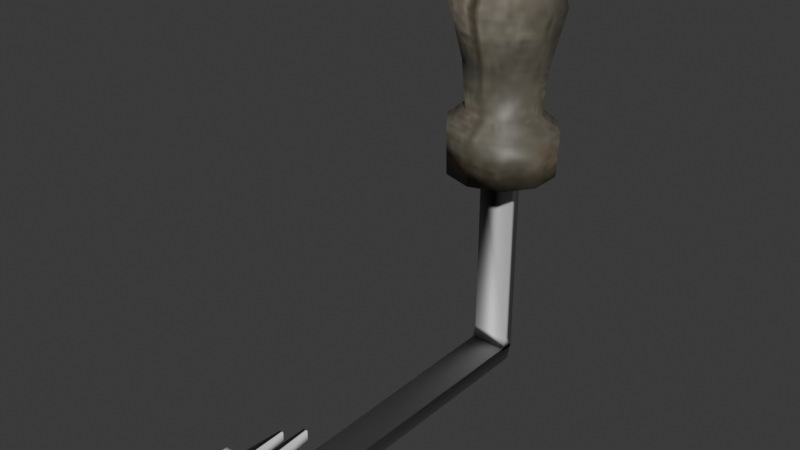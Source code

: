 # Source: key.blend  (saved by Blender 4.5.92; exported with 4.5.12 LTS)
import bpy
from mathutils import Matrix  # noqa: F401  (used for matrix-valued properties, if any)

bpy.ops.wm.read_factory_settings(use_empty=True)
scene = bpy.context.scene
scene.name = 'Scene'

# ---- images (referenced by path relative to the original .blend; pixels are not part of the script)
import os
ASSET_DIR = os.environ.get("B2B_ASSET_DIR", "")  # directory of the original .blend (textures are referenced by path, not embedded)
HERE = os.path.dirname(os.path.abspath(__file__))  # packed textures are extracted next to this script under _unpacked/

def load_image(name, relpath, width, height, colorspace="sRGB"):
    """Load a texture the original file referenced (path relative to the .blend, or extracted next to this script)."""
    p = next((c for c in (os.path.join(HERE, relpath), os.path.join(ASSET_DIR, relpath)) if relpath and os.path.exists(c)), "")
    if p:
        img = bpy.data.images.load(p, check_existing=True)
        img.name = name
    else:  # same state as the original file: an image datablock whose file is absent (Cycles renders it pink)
        img = bpy.data.images.new(name, width, height)
        img.source = "FILE"
        img.filepath = "//" + (relpath or name)
    img.colorspace_settings.name = colorspace
    return img
img_wood_jpg = load_image('wood.jpg', '_unpacked/wood.3b2a7118.jpg', 64, 128, 'sRGB')

# ---- materials (node trees are filled in below, after node groups)
mat_wood = bpy.data.materials.new('wood')

# ---- material node trees
mat_wood.use_nodes = True; mat_wood.node_tree.nodes.clear()
_N = mat_wood.node_tree.nodes; _L = mat_wood.node_tree.links
n0 = _N.new('ShaderNodeBsdfPrincipled'); n0.name = 'Principled BSDF'; n0.location = (-200, 100)
n1 = _N.new('ShaderNodeOutputMaterial'); n1.name = 'Material Output'; n1.location = (200, 100)
n2 = _N.new('ShaderNodeTexImage'); n2.name = 'Image Texture'; n2.location = (-490, 80)
n2.image = img_wood_jpg
_L.new(n0.outputs[0], n1.inputs[0])
_L.new(n2.outputs[0], n0.inputs[0])
n1.is_active_output = True

# ---- world
world_world = bpy.data.worlds.new('World'); scene.world = world_world
world_world.use_nodes = True; world_world.node_tree.nodes.clear()
_N = world_world.node_tree.nodes; _L = world_world.node_tree.links
n0 = _N.new('ShaderNodeOutputWorld'); n0.name = 'World Output'; n0.location = (200, 100)
n1 = _N.new('ShaderNodeBackground'); n1.name = 'Background'; n1.location = (-200, 100)
n1.inputs[0].default_value = (0.05088, 0.05088, 0.05088, 1.0)
_L.new(n1.outputs[0], n0.inputs[0])
n0.is_active_output = True
world_world.color = (0.05088, 0.05088, 0.05088)
world_world.sun_shadow_jitter_overblur = 0.0

# ---- meshes
me_handle = bpy.data.meshes.new('handle')
me_handle.from_pydata([(-0.000415, 0.1801, -0.4193), (-0.000415, 0.1427, 0.3524), (0.1191, 0.1412, -0.4193), (0.09713, 0.111, 0.3524), (0.193, 0.03956, -0.4193), (0.1574, 0.028, 0.3524), (0.193, -0.08613, -0.4193), (0.1574, -0.07457, 0.3524), (0.1191, -0.1878, -0.4193), (0.09713, -0.1576, 0.3524), (-0.000415, -0.2267, -0.4193), (-0.000415, -0.1892, 0.3524), (-0.12, -0.1878, -0.4193), (-0.09796, -0.1576, 0.3524), (-0.1938, -0.08613, -0.4193), (-0.1583, -0.07457, 0.3524), (-0.1938, 0.03956, -0.4193), (-0.1583, 0.028, 0.3524), (-0.12, 0.1412, -0.4193), (-0.09796, 0.111, 0.3524), (-0.000415, 0.1334, -0.01141), (0.09167, 0.1035, -0.02155), (0.1486, 0.02512, -0.02617), (0.1486, -0.0717, -0.02352), (0.09167, -0.15, -0.0146), (-0.000415, -0.1799, -0.002831), (-0.0925, -0.15, 0.007303), (-0.1494, -0.0717, 0.01193), (-0.1494, 0.02512, 0.009274), (-0.0925, 0.1035, 0.0003586), (0.08227, 0.09051, -0.1957), (0.1334, 0.02018, -0.1972), (0.1334, -0.06676, -0.1949), (0.08227, -0.1371, -0.1898), (-0.000415, -0.164, -0.1837), (-0.0831, -0.1371, -0.1791), (-0.1342, -0.06676, -0.1776), (-0.1342, 0.02018, -0.1799), (-0.0831, 0.09051, -0.185), (-0.000415, 0.1174, -0.1911), (-0.000278, 0.1887, 0.2149), (0.1235, 0.1471, 0.2027), (0.1991, 0.04146, 0.1949), (0.1988, -0.088, 0.1943), (0.1231, -0.1932, 0.2012), (-0.000278, -0.2346, 0.2131), (-0.1254, -0.1955, 0.2255), (-0.2038, -0.08945, 0.2336), (-0.2041, 0.04291, 0.2342), (-0.1257, 0.1494, 0.227), (0.1229, 0.1465, -0.2563), (0.1992, 0.04155, -0.2578), (0.1987, -0.0881, -0.2539), (0.122, -0.1921, -0.2462), (-0.0005369, -0.231, -0.2377), (-0.1222, -0.1908, -0.2316), (-0.1973, -0.08729, -0.2302), (-0.1977, 0.04072, -0.2339), (-0.1229, 0.1451, -0.2415), (-0.0005369, 0.1858, -0.25)], [], [(40, 1, 3, 41), (41, 3, 5, 42), (42, 5, 7, 43), (43, 7, 9, 44), (44, 9, 11, 45), (45, 11, 13, 46), (46, 13, 15, 47), (47, 15, 17, 48), (3, 1, 19, 17, 15, 13, 11, 9, 7, 5), (48, 17, 19, 49), (49, 19, 1, 40), (0, 2, 4, 6, 8, 10, 12, 14, 16, 18), (37, 28, 29, 38), (36, 27, 28, 37), (35, 26, 27, 36), (34, 25, 26, 35), (33, 24, 25, 34), (32, 23, 24, 33), (31, 22, 23, 32), (30, 21, 22, 31), (39, 20, 21, 30), (38, 29, 20, 39), (58, 38, 39, 59), (57, 37, 38, 58), (56, 36, 37, 57), (55, 35, 36, 56), (54, 34, 35, 55), (53, 33, 34, 54), (52, 32, 33, 53), (51, 31, 32, 52), (50, 30, 31, 51), (59, 39, 30, 50), (28, 48, 49, 29), (27, 47, 48, 28), (26, 46, 47, 27), (25, 45, 46, 26), (24, 44, 45, 25), (23, 43, 44, 24), (22, 42, 43, 23), (21, 41, 42, 22), (20, 40, 41, 21), (29, 49, 40, 20), (18, 58, 59, 0), (16, 57, 58, 18), (14, 56, 57, 16), (12, 55, 56, 14), (10, 54, 55, 12), (8, 53, 54, 10), (6, 52, 53, 8), (4, 51, 52, 6), (2, 50, 51, 4), (0, 59, 50, 2)])
me_handle.polygons.foreach_set('use_smooth', [True] * 52)
_uv = me_handle.uv_layers.new(name='UVMap')
_uv.uv.foreach_set('vector', [1.0, 0.9397, 1.0, 1.0, 0.9, 1.0, 0.9, 0.9324, 0.9, 0.9324, 0.9, 1.0, 0.8, 1.0, 0.8, 0.9277, 0.8, 0.9277, 0.8, 1.0, 0.7, 1.0, 0.7, 0.9274, 0.7, 0.9274, 0.7, 1.0, 0.6, 1.0, 0.6, 0.9316, 0.6, 0.9316, 0.6, 1.0, 0.5, 1.0, 0.5, 0.9386, 0.5, 0.9386, 0.5, 1.0, 0.4, 1.0, 0.4, 0.946, 0.4, 0.946, 0.4, 1.0, 0.3, 1.0, 0.3, 0.9509, 0.3, 0.9509, 0.3, 1.0, 0.2, 1.0, 0.2, 0.9512, 0.3911, 0.4442, 0.25, 0.49, 0.1089, 0.4442, 0.02175, 0.3242, 0.02175, 0.1758, 0.1089, 0.05584, 0.25, 0.01, 0.3911, 0.05584, 0.4783, 0.1758, 0.4783, 0.3242, 0.2, 0.9512, 0.2, 1.0, 0.1, 1.0, 0.1, 0.947, 0.1, 0.947, 0.1, 1.0, -7.451e-08, 1.0, -7.451e-08, 0.9397, 0.75, 0.49, 0.8911, 0.4442, 0.9783, 0.3242, 0.9783, 0.1758, 0.8911, 0.05584, 0.75, 0.01, 0.6089, 0.05584, 0.5217, 0.1758, 0.5217, 0.3242, 0.6089, 0.4442, 0.2, 0.6986, 0.2, 0.8236, 0.1, 0.8183, 0.1, 0.6955, 0.3, 0.7, 0.3, 0.8252, 0.2, 0.8236, 0.2, 0.6986, 0.4, 0.6991, 0.4, 0.8224, 0.3, 0.8252, 0.3, 0.7, 0.5, 0.6963, 0.5, 0.8164, 0.4, 0.8224, 0.4, 0.6991, 0.6, 0.6927, 0.6, 0.8093, 0.5, 0.8164, 0.5, 0.6963, 0.7, 0.6896, 0.7, 0.804, 0.6, 0.8093, 0.6, 0.6927, 0.8, 0.6883, 0.8, 0.8024, 0.7, 0.804, 0.7, 0.6896, 0.9, 0.6891, 0.9, 0.8052, 0.8, 0.8024, 0.8, 0.6883, 1.0, 0.6919, 1.0, 0.8112, 0.9, 0.8052, 0.9, 0.6891, 0.1, 0.6955, 0.1, 0.8183, -7.451e-08, 0.8112, -7.451e-08, 0.6919, 0.1, 0.6325, 0.1, 0.6955, -7.451e-08, 0.6919, -7.451e-08, 0.6268, 0.2, 0.6377, 0.2, 0.6986, 0.1, 0.6955, 0.1, 0.6325, 0.3, 0.6402, 0.3, 0.7, 0.2, 0.6986, 0.2, 0.6377, 0.4, 0.6393, 0.4, 0.6991, 0.3, 0.7, 0.3, 0.6402, 0.5, 0.6352, 0.5, 0.6963, 0.4, 0.6991, 0.4, 0.6393, 0.6, 0.6295, 0.6, 0.6927, 0.5, 0.6963, 0.5, 0.6352, 0.7, 0.6242, 0.7, 0.6896, 0.6, 0.6927, 0.6, 0.6295, 0.8, 0.6216, 0.8, 0.6883, 0.7, 0.6896, 0.7, 0.6242, 0.9, 0.6225, 0.9, 0.6891, 0.8, 0.6883, 0.8, 0.6216, 1.0, 0.6268, 1.0, 0.6919, 0.9, 0.6891, 0.9, 0.6225, 0.2, 0.8236, 0.2, 0.9512, 0.1, 0.947, 0.1, 0.8183, 0.3, 0.8252, 0.3, 0.9509, 0.2, 0.9512, 0.2, 0.8236, 0.4, 0.8224, 0.4, 0.946, 0.3, 0.9509, 0.3, 0.8252, 0.5, 0.8164, 0.5, 0.9386, 0.4, 0.946, 0.4, 0.8224, 0.6, 0.8093, 0.6, 0.9316, 0.5, 0.9386, 0.5, 0.8164, 0.7, 0.804, 0.7, 0.9274, 0.6, 0.9316, 0.6, 0.8093, 0.8, 0.8024, 0.8, 0.9277, 0.7, 0.9274, 0.7, 0.804, 0.9, 0.8052, 0.9, 0.9324, 0.8, 0.9277, 0.8, 0.8024, 1.0, 0.8112, 1.0, 0.9397, 0.9, 0.9324, 0.9, 0.8052, 0.1, 0.8183, 0.1, 0.947, -7.451e-08, 0.9397, -7.451e-08, 0.8112, 0.1, 0.5, 0.1, 0.6325, -7.451e-08, 0.6268, -7.451e-08, 0.5, 0.2, 0.5, 0.2, 0.6377, 0.1, 0.6325, 0.1, 0.5, 0.3, 0.5, 0.3, 0.6402, 0.2, 0.6377, 0.2, 0.5, 0.4, 0.5, 0.4, 0.6393, 0.3, 0.6402, 0.3, 0.5, 0.5, 0.5, 0.5, 0.6352, 0.4, 0.6393, 0.4, 0.5, 0.6, 0.5, 0.6, 0.6295, 0.5, 0.6352, 0.5, 0.5, 0.7, 0.5, 0.7, 0.6242, 0.6, 0.6295, 0.6, 0.5, 0.8, 0.5, 0.8, 0.6216, 0.7, 0.6242, 0.7, 0.5, 0.9, 0.5, 0.9, 0.6225, 0.8, 0.6216, 0.8, 0.5, 1.0, 0.5, 1.0, 0.6268, 0.9, 0.6225, 0.9, 0.5])
me_handle.materials.append(mat_wood)
me_handle.update()
me_handle.normals_split_custom_set([tuple(v) for v in zip(*[iter([0.001932, 0.9601, 0.2798, 0.404, 0.5193, 0.7531, 0.5479, 0.7292, 0.41, 0.3836, 0.9223, 0.04752, 0.3836, 0.9223, 0.04752, 0.5479, 0.7292, 0.41, 0.8754, 0.2778, 0.3957, 0.8548, 0.5182, 0.02895, 0.8548, 0.5182, 0.02895, 0.8754, 0.2778, 0.3957, 0.8753, -0.2805, 0.394, 0.9965, -0.08303, 0.01316, 0.9965, -0.08303, 0.01316, 0.8753, -0.2805, 0.394, 0.5477, -0.7319, 0.4054, 0.7602, -0.6496, 0.00542, 0.7602, -0.6496, 0.00542, 0.5477, -0.7319, 0.4054, 0.01828, -0.9037, 0.4278, 0.2418, -0.9703, 0.01012, 0.2418, -0.9703, 0.01012, 0.01828, -0.9037, 0.4278, -0.5097, -0.7303, 0.4549, -0.3645, -0.9308, 0.02762, -0.3645, -0.9308, 0.02762, -0.5097, -0.7303, 0.4549, -0.8345, -0.2794, 0.4749, -0.8374, -0.5442, 0.05125, -0.8374, -0.5442, 0.05125, -0.8345, -0.2794, 0.4749, -0.8342, 0.2764, 0.4771, -0.9962, 0.05357, 0.06924, 0.5479, 0.7292, 0.41, 0.404, 0.5193, 0.7531, -0.6002, 0.2017, 0.774, -0.8342, 0.2764, 0.4771, -0.8345, -0.2794, 0.4749, -0.5097, -0.7303, 0.4549, 0.01828, -0.9037, 0.4278, 0.5477, -0.7319, 0.4054, 0.8753, -0.2805, 0.394, 0.8754, 0.2778, 0.3957, -0.9962, 0.05357, 0.06924, -0.8342, 0.2764, 0.4771, -0.6002, 0.2017, 0.774, -0.7686, 0.6356, 0.07326, -0.7686, 0.6356, 0.07326, -0.6002, 0.2017, 0.774, 0.404, 0.5193, 0.7531, 0.001932, 0.9601, 0.2798, 0.4845, 0.5872, -0.6485, 0.7362, 0.1891, -0.6498, 0.7064, -0.2817, -0.6494, 0.4051, -0.6455, -0.6474, -0.05302, -0.7625, -0.6448, -0.4923, -0.587, -0.6428, -0.7438, -0.1866, -0.6418, -0.7117, 0.2848, -0.6422, -0.4092, 0.6467, -0.6438, 0.0475, 0.7618, -0.6461, -0.7238, 0.252, 0.6424, -0.8712, 0.4513, -0.193, -0.5638, 0.7561, -0.3324, -0.6866, 0.5694, 0.4521, -0.7256, -0.2326, 0.6476, -0.9733, -0.1384, -0.1833, -0.8712, 0.4513, -0.193, -0.7238, 0.252, 0.6424, -0.4386, -0.6228, 0.6479, -0.7135, -0.6797, -0.1699, -0.9733, -0.1384, -0.1833, -0.7256, -0.2326, 0.6476, 0.02112, -0.7654, 0.6432, -0.1825, -0.9704, -0.1582, -0.7135, -0.6797, -0.1699, -0.4386, -0.6228, 0.6479, 0.472, -0.6108, 0.6357, 0.4232, -0.893, -0.1529, -0.1825, -0.9704, -0.1582, 0.02112, -0.7654, 0.6432, 0.7446, -0.2252, 0.6284, 0.8689, -0.4698, -0.1562, 0.4232, -0.893, -0.1529, 0.472, -0.6108, 0.6357, 0.7424, 0.2444, 0.6238, 0.9764, 0.1378, -0.1666, 0.8689, -0.4698, -0.1562, 0.7446, -0.2252, 0.6284, 0.4684, 0.6261, 0.6234, 0.7013, 0.6899, -0.1798, 0.9764, 0.1378, -0.1666, 0.7424, 0.2444, 0.6238, 0.02069, 0.7785, 0.6273, 0.1554, 0.9693, -0.1907, 0.7013, 0.6899, -0.1798, 0.4684, 0.6261, 0.6234, -0.6866, 0.5694, 0.4521, -0.5638, 0.7561, -0.3324, 0.1554, 0.9693, -0.1907, 0.02069, 0.7785, 0.6273, -0.4285, 0.623, 0.6544, -0.6866, 0.5694, 0.4521, 0.02069, 0.7785, 0.6273, -0.2916, 0.8651, 0.4081, -0.7043, 0.2434, 0.6669, -0.7238, 0.252, 0.6424, -0.6866, 0.5694, 0.4521, -0.4285, 0.623, 0.6544, -0.703, -0.2261, 0.6743, -0.7256, -0.2326, 0.6476, -0.7238, 0.252, 0.6424, -0.7043, 0.2434, 0.6669, -0.4257, -0.6041, 0.6737, -0.4386, -0.6228, 0.6479, -0.7256, -0.2326, 0.6476, -0.703, -0.2261, 0.6743, 0.01887, -0.7463, 0.6653, 0.02112, -0.7654, 0.6432, -0.4386, -0.6228, 0.6479, -0.4257, -0.6041, 0.6737, 0.4609, -0.6015, 0.6525, 0.472, -0.6108, 0.6357, 0.02112, -0.7654, 0.6432, 0.01887, -0.7463, 0.6653, 0.7343, -0.2254, 0.6402, 0.7446, -0.2252, 0.6284, 0.472, -0.6108, 0.6357, 0.4609, -0.6015, 0.6525, 0.7356, 0.2409, 0.6331, 0.7424, 0.2444, 0.6238, 0.7446, -0.2252, 0.6284, 0.7343, -0.2254, 0.6402, 0.4622, 0.6203, 0.6337, 0.4684, 0.6261, 0.6234, 0.7424, 0.2444, 0.6238, 0.7356, 0.2409, 0.6331, -0.2916, 0.8651, 0.4081, 0.02069, 0.7785, 0.6273, 0.4684, 0.6261, 0.6234, 0.4622, 0.6203, 0.6337, -0.8712, 0.4513, -0.193, -0.9962, 0.05357, 0.06924, -0.7686, 0.6356, 0.07326, -0.5638, 0.7561, -0.3324, -0.9733, -0.1384, -0.1833, -0.8374, -0.5442, 0.05125, -0.9962, 0.05357, 0.06924, -0.8712, 0.4513, -0.193, -0.7135, -0.6797, -0.1699, -0.3645, -0.9308, 0.02762, -0.8374, -0.5442, 0.05125, -0.9733, -0.1384, -0.1833, -0.1825, -0.9704, -0.1582, 0.2418, -0.9703, 0.01012, -0.3645, -0.9308, 0.02762, -0.7135, -0.6797, -0.1699, 0.4232, -0.893, -0.1529, 0.7602, -0.6496, 0.00542, 0.2418, -0.9703, 0.01012, -0.1825, -0.9704, -0.1582, 0.8689, -0.4698, -0.1562, 0.9965, -0.08303, 0.01316, 0.7602, -0.6496, 0.00542, 0.4232, -0.893, -0.1529, 0.9764, 0.1378, -0.1666, 0.8548, 0.5182, 0.02895, 0.9965, -0.08303, 0.01316, 0.8689, -0.4698, -0.1562, 0.7013, 0.6899, -0.1798, 0.3836, 0.9223, 0.04752, 0.8548, 0.5182, 0.02895, 0.9764, 0.1378, -0.1666, 0.1554, 0.9693, -0.1907, 0.001932, 0.9601, 0.2798, 0.3836, 0.9223, 0.04752, 0.7013, 0.6899, -0.1798, -0.5638, 0.7561, -0.3324, -0.7686, 0.6356, 0.07326, 0.001932, 0.9601, 0.2798, 0.1554, 0.9693, -0.1907, 0.0475, 0.7618, -0.6461, -0.4285, 0.623, 0.6544, -0.2916, 0.8651, 0.4081, 0.4845, 0.5872, -0.6485, -0.4092, 0.6467, -0.6438, -0.7043, 0.2434, 0.6669, -0.4285, 0.623, 0.6544, 0.0475, 0.7618, -0.6461, -0.7117, 0.2848, -0.6422, -0.703, -0.2261, 0.6743, -0.7043, 0.2434, 0.6669, -0.4092, 0.6467, -0.6438, -0.7438, -0.1866, -0.6418, -0.4257, -0.6041, 0.6737, -0.703, -0.2261, 0.6743, -0.7117, 0.2848, -0.6422, -0.4923, -0.587, -0.6428, 0.01887, -0.7463, 0.6653, -0.4257, -0.6041, 0.6737, -0.7438, -0.1866, -0.6418, -0.05302, -0.7625, -0.6448, 0.4609, -0.6015, 0.6525, 0.01887, -0.7463, 0.6653, -0.4923, -0.587, -0.6428, 0.4051, -0.6455, -0.6474, 0.7343, -0.2254, 0.6402, 0.4609, -0.6015, 0.6525, -0.05302, -0.7625, -0.6448, 0.7064, -0.2817, -0.6494, 0.7356, 0.2409, 0.6331, 0.7343, -0.2254, 0.6402, 0.4051, -0.6455, -0.6474, 0.7362, 0.1891, -0.6498, 0.4622, 0.6203, 0.6337, 0.7356, 0.2409, 0.6331, 0.7064, -0.2817, -0.6494, 0.4845, 0.5872, -0.6485, -0.2916, 0.8651, 0.4081, 0.4622, 0.6203, 0.6337, 0.7362, 0.1891, -0.6498])] * 3)])
me_key = bpy.data.meshes.new('key')
me_key.from_pydata([(-0.07143, -0.05956, -1.16), (-0.07143, -0.04294, -0.4248), (-0.07143, -0.00363, -1.16), (-0.07143, -0.00363, -0.4248), (0.0706, -0.05956, -1.16), (0.0706, -0.04294, -0.4248), (0.0706, -0.00363, -1.16), (0.0706, -0.00363, -0.4248), (-0.07143, -0.02423, -1.209), (-0.07143, -1.309, -1.209), (-0.07143, -0.002692, -1.15), (-0.07143, -1.306, -1.166), (0.0706, -0.02423, -1.209), (0.0706, -1.309, -1.209), (0.0706, -0.002692, -1.15), (0.0706, -1.309, -1.15), (-0.07143, -1.364, -1.21), (-0.1011, -1.343, -0.9511), (-0.07143, -1.272, -1.21), (-0.1011, -1.306, -0.9511), (0.0706, -1.364, -1.21), (0.09315, -1.341, -0.9511), (0.0706, -1.272, -1.21), (0.09315, -1.306, -0.9511), (0.01239, -1.313, -0.9553), (0.01702, -1.089, -0.9506), (0.01239, -1.313, -1.019), (0.01702, -1.089, -0.9874), (0.03892, -1.313, -0.9553), (0.03428, -1.089, -0.9506), (0.03892, -1.313, -1.019), (0.03428, -1.089, -0.9874), (0.05267, -1.313, -1.022), (0.06271, -1.089, -1.032), (0.05267, -1.313, -1.078), (0.06271, -1.089, -1.074), (0.08572, -1.313, -1.022), (0.0822, -1.089, -1.032), (0.08572, -1.313, -1.078), (0.0822, -1.089, -1.074), (-0.09883, -1.313, -1.0), (-0.09333, -1.089, -1.012), (-0.09883, -1.313, -1.057), (-0.09333, -1.089, -1.045), (-0.06418, -1.313, -1.0), (-0.0778, -1.089, -1.012), (-0.06418, -1.313, -1.057), (-0.0778, -1.089, -1.045), (-0.07143, -0.04294, -1.107), (-0.07143, -0.00363, -1.108), (0.0706, -0.00363, -1.112), (0.0706, -0.04294, -1.111), (-0.07143, -1.364, -1.166), (-0.07143, -1.306, -1.149), (0.09315, -1.306, -1.103), (0.0706, -1.364, -1.152), (-0.1011, -1.364, -0.9913), (0.09315, -1.364, -0.997)], [], [(48, 1, 3, 49), (49, 3, 7, 50), (50, 7, 5, 51), (51, 5, 1, 48), (2, 6, 4, 0), (7, 3, 1, 5), (8, 9, 11, 10), (10, 11, 15, 14), (14, 15, 13, 12), (12, 13, 9, 8), (10, 14, 12, 8), (15, 11, 9, 13), (53, 19, 23, 54), (57, 21, 17, 56), (18, 22, 20, 16), (24, 25, 27, 26), (26, 27, 31, 30), (30, 31, 29, 28), (28, 29, 25, 24), (26, 30, 28, 24), (31, 27, 25, 29), (32, 33, 35, 34), (34, 35, 39, 38), (38, 39, 37, 36), (36, 37, 33, 32), (34, 38, 36, 32), (39, 35, 33, 37), (40, 41, 43, 42), (42, 43, 47, 46), (46, 47, 45, 44), (44, 45, 41, 40), (42, 46, 44, 40), (47, 43, 41, 45), (6, 50, 51, 4), (2, 49, 50, 6), (0, 48, 49, 2), (4, 51, 48, 0), (22, 54, 55, 20), (18, 53, 54, 22), (16, 52, 53, 18), (20, 55, 52, 16), (54, 23, 21, 57, 55), (23, 19, 17, 21), (52, 56, 17, 19, 53), (55, 57, 56, 52)])
me_key.polygons.foreach_set('use_smooth', [True] * 45)
_uv = me_key.uv_layers.new(name='UVMap')
_uv.uv.foreach_set('vector', [0.4046, 0.0, 0.625, 0.0, 0.625, 0.25, 0.4041, 0.25, 0.4041, 0.25, 0.625, 0.25, 0.625, 0.5, 0.4027, 0.5, 0.4027, 0.5, 0.625, 0.5, 0.625, 0.75, 0.4032, 0.75, 0.4032, 0.75, 0.625, 0.75, 0.625, 1.0, 0.4046, 1.0, 0.125, 0.5, 0.375, 0.5, 0.375, 0.75, 0.125, 0.75, 0.625, 0.5, 0.875, 0.5, 0.875, 0.75, 0.625, 0.75, 0.375, 0.0, 0.625, 0.0, 0.625, 0.25, 0.375, 0.25, 0.375, 0.25, 0.625, 0.25, 0.625, 0.5, 0.375, 0.5, 0.375, 0.5, 0.625, 0.5, 0.625, 0.75, 0.375, 0.75, 0.375, 0.75, 0.625, 0.75, 0.625, 1.0, 0.375, 1.0, 0.125, 0.5, 0.375, 0.5, 0.375, 0.75, 0.125, 0.75, 0.625, 0.5, 0.875, 0.5, 0.875, 0.75, 0.625, 0.75, 0.4408, 0.25, 0.625, 0.25, 0.625, 0.5, 0.4613, 0.5, 0.5663, 0.75, 0.625, 0.75, 0.625, 1.0, 0.5877, 1.0, 0.125, 0.5, 0.375, 0.5, 0.375, 0.75, 0.125, 0.75, 0.375, 0.0, 0.625, 0.0, 0.625, 0.25, 0.375, 0.25, 0.375, 0.25, 0.625, 0.25, 0.625, 0.5, 0.375, 0.5, 0.375, 0.5, 0.625, 0.5, 0.625, 0.75, 0.375, 0.75, 0.375, 0.75, 0.625, 0.75, 0.625, 1.0, 0.375, 1.0, 0.125, 0.5, 0.375, 0.5, 0.375, 0.75, 0.125, 0.75, 0.625, 0.5, 0.875, 0.5, 0.875, 0.75, 0.625, 0.75, 0.375, 0.0, 0.625, 0.0, 0.625, 0.25, 0.375, 0.25, 0.375, 0.25, 0.625, 0.25, 0.625, 0.5, 0.375, 0.5, 0.375, 0.5, 0.625, 0.5, 0.625, 0.75, 0.375, 0.75, 0.375, 0.75, 0.625, 0.75, 0.625, 1.0, 0.375, 1.0, 0.125, 0.5, 0.375, 0.5, 0.375, 0.75, 0.125, 0.75, 0.625, 0.5, 0.875, 0.5, 0.875, 0.75, 0.625, 0.75, 0.375, 0.0, 0.625, 0.0, 0.625, 0.25, 0.375, 0.25, 0.375, 0.25, 0.625, 0.25, 0.625, 0.5, 0.375, 0.5, 0.375, 0.5, 0.625, 0.5, 0.625, 0.75, 0.375, 0.75, 0.375, 0.75, 0.625, 0.75, 0.625, 1.0, 0.375, 1.0, 0.125, 0.5, 0.375, 0.5, 0.375, 0.75, 0.125, 0.75, 0.625, 0.5, 0.875, 0.5, 0.875, 0.75, 0.625, 0.75, 0.375, 0.5, 0.4027, 0.5, 0.4032, 0.75, 0.375, 0.75, 0.375, 0.25, 0.4041, 0.25, 0.4027, 0.5, 0.375, 0.5, 0.375, 0.0, 0.4046, 0.0, 0.4041, 0.25, 0.375, 0.25, 0.375, 0.75, 0.4032, 0.75, 0.4046, 1.0, 0.375, 1.0, 0.375, 0.5, 0.4613, 0.5, 0.46, 0.75, 0.375, 0.75, 0.375, 0.25, 0.4408, 0.25, 0.4613, 0.5, 0.375, 0.5, 0.375, 0.0, 0.4395, 0.0, 0.4408, 0.25, 0.375, 0.25, 0.375, 0.75, 0.46, 0.75, 0.4395, 1.0, 0.375, 1.0, 0.4613, 0.5, 0.625, 0.5, 0.625, 0.6901, 0.5663, 0.75, 0.46, 0.75, 0.625, 0.5, 0.875, 0.5, 0.875, 0.7119, 0.625, 0.6901, 0.4395, 0.0, 0.5877, 0.0, 0.625, 0.03809, 0.625, 0.25, 0.4408, 0.25, 0.46, 0.75, 0.5663, 0.75, 0.5877, 1.0, 0.4395, 1.0])
me_key.update()
me_key.normals_split_custom_set([tuple(v) for v in zip(*[iter([-0.7921, -0.2849, 0.5399, -0.7156, 0.3359, 0.6124, -0.683, 0.7031, -0.1977, -0.9266, 0.3681, -0.07688, -0.9266, 0.3681, -0.07688, -0.683, 0.7031, -0.1977, 0.4815, 0.7927, -0.3738, 0.2487, 0.9251, -0.2871, 0.2487, 0.9251, -0.2871, 0.4815, 0.7927, -0.3738, 0.9639, -0.1504, -0.2195, 0.9928, -0.1005, -0.06511, 0.9928, -0.1005, -0.06511, 0.9639, -0.1504, -0.2195, -0.7156, 0.3359, 0.6124, -0.7921, -0.2849, 0.5399, -0.008682, 0.5631, -0.8263, 0.4822, -0.07892, -0.8725, -0.2036, -0.5383, -0.8178, -0.6928, 0.1352, -0.7084, 0.4815, 0.7927, -0.3738, -0.683, 0.7031, -0.1977, -0.7156, 0.3359, 0.6124, 0.9639, -0.1504, -0.2195, -0.8295, -0.06454, -0.5548, -0.9285, -0.2898, 0.2323, -0.7508, 0.3771, 0.5423, -0.8426, 0.491, -0.2214, -0.8426, 0.491, -0.2214, -0.7508, 0.3771, 0.5423, 0.3345, 0.6716, 0.6611, -0.3775, 0.8471, 0.3741, -0.3775, 0.8471, 0.3741, 0.3345, 0.6716, 0.6611, 0.629, 0.7462, -0.218, 0.3397, 0.9405, -0.008844, 0.3397, 0.9405, -0.008844, 0.629, 0.7462, -0.218, -0.9285, -0.2898, 0.2323, -0.8295, -0.06454, -0.5548, -0.8426, 0.491, -0.2214, -0.3775, 0.8471, 0.3741, 0.3397, 0.9405, -0.008844, -0.8295, -0.06454, -0.5548, 0.3345, 0.6716, 0.6611, -0.7508, 0.3771, 0.5423, -0.9285, -0.2898, 0.2323, 0.629, 0.7462, -0.218, -0.5032, 0.7132, 0.4879, 0.06262, 0.6402, 0.7656, 0.7248, 0.6883, 0.03114, 0.4695, 0.8283, -0.3058, 0.4579, -0.6398, 0.6173, 0.1273, -0.6514, 0.748, -0.5312, -0.7718, 0.3495, -0.1375, -0.9378, 0.3188, 0.1828, 0.7521, -0.6332, 0.5372, -0.04735, -0.8421, -0.2708, -0.4303, -0.8611, -0.6231, 0.2488, -0.7415, -0.8944, 0.02999, 0.4463, -0.8854, 0.3458, -0.3106, -0.6892, -0.3318, -0.6441, -0.7879, -0.6151, 0.02856, -0.7879, -0.6151, 0.02856, -0.6892, -0.3318, -0.6441, 0.3889, -0.5227, -0.7587, -0.2626, -0.7486, -0.6088, -0.2626, -0.7486, -0.6088, 0.3889, -0.5227, -0.7587, 0.7539, -0.6536, 0.06668, 0.4236, -0.8523, -0.3067, 0.4236, -0.8523, -0.3067, 0.7539, -0.6536, 0.06668, -0.8854, 0.3458, -0.3106, -0.8944, 0.02999, 0.4463, -0.7879, -0.6151, 0.02856, -0.2626, -0.7486, -0.6088, 0.4236, -0.8523, -0.3067, -0.8944, 0.02999, 0.4463, 0.3889, -0.5227, -0.7587, -0.6892, -0.3318, -0.6441, -0.8854, 0.3458, -0.3106, 0.7539, -0.6536, 0.06668, -0.8921, 0.05928, 0.4479, -0.8892, 0.3573, -0.2858, -0.7092, -0.3814, -0.5929, -0.773, -0.631, 0.06635, -0.773, -0.631, 0.06635, -0.7092, -0.3814, -0.5929, 0.4049, -0.59, -0.6986, -0.237, -0.7921, -0.5626, -0.237, -0.7921, -0.5626, 0.4049, -0.59, -0.6986, 0.746, -0.6533, 0.1293, 0.4474, -0.854, -0.2656, 0.4474, -0.854, -0.2656, 0.746, -0.6533, 0.1293, -0.8892, 0.3573, -0.2858, -0.8921, 0.05928, 0.4479, -0.773, -0.631, 0.06635, -0.237, -0.7921, -0.5626, 0.4474, -0.854, -0.2656, -0.8921, 0.05928, 0.4479, 0.4049, -0.59, -0.6986, -0.7092, -0.3814, -0.5929, -0.8892, 0.3573, -0.2858, 0.746, -0.6533, 0.1293, -0.9025, 0.06158, 0.4264, -0.8761, 0.3702, -0.3088, -0.6976, -0.3679, -0.6148, -0.7754, -0.6297, 0.04724, -0.7754, -0.6297, 0.04724, -0.6976, -0.3679, -0.6148, 0.4237, -0.5476, -0.7215, -0.2379, -0.774, -0.5868, -0.2379, -0.774, -0.5868, 0.4237, -0.5476, -0.7215, 0.7951, -0.5981, 0.1005, 0.4618, -0.8349, -0.2995, 0.4618, -0.8349, -0.2995, 0.7951, -0.5981, 0.1005, -0.8761, 0.3702, -0.3088, -0.9025, 0.06158, 0.4264, -0.7754, -0.6297, 0.04724, -0.2379, -0.774, -0.5868, 0.4618, -0.8349, -0.2995, -0.9025, 0.06158, 0.4264, 0.4237, -0.5476, -0.7215, -0.6976, -0.3679, -0.6148, -0.8761, 0.3702, -0.3088, 0.7951, -0.5981, 0.1005, 0.4822, -0.07892, -0.8725, 0.2487, 0.9251, -0.2871, 0.9928, -0.1005, -0.06511, -0.2036, -0.5383, -0.8178, -0.008682, 0.5631, -0.8263, -0.9266, 0.3681, -0.07688, 0.2487, 0.9251, -0.2871, 0.4822, -0.07892, -0.8725, -0.6928, 0.1352, -0.7084, -0.7921, -0.2849, 0.5399, -0.9266, 0.3681, -0.07688, -0.008682, 0.5631, -0.8263, -0.2036, -0.5383, -0.8178, 0.9928, -0.1005, -0.06511, -0.7921, -0.2849, 0.5399, -0.6928, 0.1352, -0.7084, 0.5372, -0.04735, -0.8421, 0.4695, 0.8283, -0.3058, 0.3491, -0.6117, -0.7099, -0.2708, -0.4303, -0.8611, 0.1828, 0.7521, -0.6332, -0.5032, 0.7132, 0.4879, 0.4695, 0.8283, -0.3058, 0.5372, -0.04735, -0.8421, -0.6231, 0.2488, -0.7415, -0.9635, -0.2552, 0.08101, -0.5032, 0.7132, 0.4879, 0.1828, 0.7521, -0.6332, -0.2708, -0.4303, -0.8611, 0.3491, -0.6117, -0.7099, -0.9635, -0.2552, 0.08101, -0.6231, 0.2488, -0.7415, 0.4695, 0.8283, -0.3058, 0.7248, 0.6883, 0.03114, 0.1273, -0.6514, 0.748, 0.4579, -0.6398, 0.6173, 0.3491, -0.6117, -0.7099, 0.7248, 0.6883, 0.03114, 0.06262, 0.6402, 0.7656, -0.5312, -0.7718, 0.3495, 0.1273, -0.6514, 0.748, -0.9635, -0.2552, 0.08101, -0.1375, -0.9378, 0.3188, -0.5312, -0.7718, 0.3495, 0.06262, 0.6402, 0.7656, -0.5032, 0.7132, 0.4879, 0.3491, -0.6117, -0.7099, 0.4579, -0.6398, 0.6173, -0.1375, -0.9378, 0.3188, -0.9635, -0.2552, 0.08101])] * 3)])

# ---- objects
ob_handle = bpy.data.objects.new('handle', me_handle)
ob_key = bpy.data.objects.new('key', me_key)

# ---- transforms, parenting, visibility, modifiers, constraints
ob_handle.location = (0.0, 0.0, 0.0)
ob_key.location = (0.0, 0.0, 0.0)

# ---- collection membership
scene.collection.objects.link(ob_handle)
scene.collection.objects.link(ob_key)

# ---- scene / render settings (as saved in the file)
scene.frame_start = 1; scene.frame_end = 250; scene.frame_set(1)
scene.render.engine = 'BLENDER_EEVEE_NEXT'
bpy.context.view_layer.update()

# ---- added for rendering (the .blend has no active camera and no usable light): camera, sun
cam_auto = bpy.data.cameras.new('AutoCamera')
cam_auto.lens = 50.0
cam_auto.sensor_width = 36.0
cam_auto.clip_end = 1000.0
ob_auto_camera = bpy.data.objects.new('AutoCamera', cam_auto)
scene.collection.objects.link(ob_auto_camera)
ob_auto_camera.location = (2.06942, -3.07401, 1.2289)
ob_auto_camera.rotation_euler = (1.09748, -7.21219e-08, 0.694738)
scene.camera = ob_auto_camera
light_auto_sun = bpy.data.lights.new('AutoSun', 'SUN')
light_auto_sun.energy = 3.0
light_auto_sun.angle = 0.0523599
ob_auto_sun = bpy.data.objects.new('AutoSun', light_auto_sun)
scene.collection.objects.link(ob_auto_sun)
ob_auto_sun.rotation_euler = (0.872665, 0.174533, 0.523599)
bpy.context.view_layer.update()
